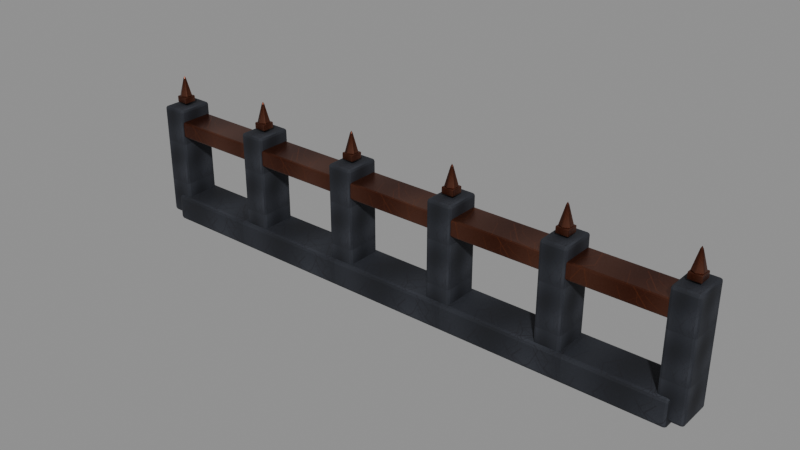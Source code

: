 # Source: blackstone-parapet.blend  (saved by Blender 5.0.118; exported with 4.5.12 LTS)
import bpy
from mathutils import Matrix  # noqa: F401  (used for matrix-valued properties, if any)

bpy.ops.wm.read_factory_settings(use_empty=True)
scene = bpy.context.scene
scene.name = 'Scene'

# ---- images (referenced by path relative to the original .blend; pixels are not part of the script)
import os
ASSET_DIR = os.environ.get("B2B_ASSET_DIR", "")  # directory of the original .blend (textures are referenced by path, not embedded)
HERE = os.path.dirname(os.path.abspath(__file__))  # packed textures are extracted next to this script under _unpacked/

def load_image(name, relpath, width, height, colorspace="sRGB"):
    """Load a texture the original file referenced (path relative to the .blend, or extracted next to this script)."""
    p = next((c for c in (os.path.join(HERE, relpath), os.path.join(ASSET_DIR, relpath)) if relpath and os.path.exists(c)), "")
    if p:
        img = bpy.data.images.load(p, check_existing=True)
        img.name = name
    else:  # same state as the original file: an image datablock whose file is absent (Cycles renders it pink)
        img = bpy.data.images.new(name, width, height)
        img.source = "FILE"
        img.filepath = "//" + (relpath or name)
    img.colorspace_settings.name = colorspace
    return img
img_blackstone_basalt_albedo_png = load_image('blackstone-basalt-albedo.png', '_unpacked/9fdcc09c39f13881.0d542fb7.png', 512, 512, 'sRGB')
img_blackstone_bronze_albedo_png = load_image('blackstone-bronze-albedo.png', '_unpacked/352b8acdcaf28e41.c9bf7482.png', 512, 512, 'sRGB')

# ---- materials (node trees are filled in below, after node groups)
mat_blackstone_basalt = bpy.data.materials.new('blackstone.basalt')
mat_blackstone_basalt.use_backface_culling = True
mat_blackstone_royal_bronze = bpy.data.materials.new('blackstone.royal-bronze')
mat_blackstone_royal_bronze.use_backface_culling = True

# ---- material node trees
mat_blackstone_basalt.use_nodes = True; mat_blackstone_basalt.node_tree.nodes.clear()
_N = mat_blackstone_basalt.node_tree.nodes; _L = mat_blackstone_basalt.node_tree.links
n0 = _N.new('ShaderNodeBsdfPrincipled'); n0.name = 'Principled BSDF'; n0.location = (-200, 100)
n0.inputs[1].default_value = 0.02
n0.inputs[2].default_value = 0.78
n1 = _N.new('ShaderNodeOutputMaterial'); n1.name = 'Material Output'; n1.location = (200, 100)
n2 = _N.new('ShaderNodeTexImage'); n2.name = 'BlackstoneSource'; n2.location = (0, 0)
n2.image = img_blackstone_basalt_albedo_png
_L.new(n0.outputs[0], n1.inputs[0])
_L.new(n2.outputs[0], n0.inputs[0])
n1.is_active_output = True
mat_blackstone_royal_bronze.use_nodes = True; mat_blackstone_royal_bronze.node_tree.nodes.clear()
_N = mat_blackstone_royal_bronze.node_tree.nodes; _L = mat_blackstone_royal_bronze.node_tree.links
n0 = _N.new('ShaderNodeBsdfPrincipled'); n0.name = 'Principled BSDF'; n0.location = (-200, 100)
n0.inputs[1].default_value = 0.8
n0.inputs[2].default_value = 0.32
n1 = _N.new('ShaderNodeOutputMaterial'); n1.name = 'Material Output'; n1.location = (200, 100)
n2 = _N.new('ShaderNodeTexImage'); n2.name = 'BlackstoneSource'; n2.location = (0, 0)
n2.image = img_blackstone_bronze_albedo_png
_L.new(n0.outputs[0], n1.inputs[0])
_L.new(n2.outputs[0], n0.inputs[0])
n1.is_active_output = True

# ---- meshes
me_cube = bpy.data.meshes.new('Cube')
me_cube.from_pydata([(-3.75, -0.28, -0.18), (-3.75, -0.28, 0.18), (-3.75, 0.28, -0.18), (-3.75, 0.28, 0.18), (3.75, -0.28, -0.18), (3.75, -0.28, 0.18), (3.75, 0.28, -0.18), (3.75, 0.28, 0.18)], [], [(0, 1, 3, 2), (2, 3, 7, 6), (6, 7, 5, 4), (4, 5, 1, 0), (2, 6, 4, 0), (7, 3, 1, 5)])
_uv = me_cube.uv_layers.new(name='UVMap')
_uv.uv.foreach_set('vector', [0.3303, 0.3909, 0.3303, 0.6091, 0.6697, 0.6091, 0.6697, 0.3909, -1.773, 0.3909, -1.773, 0.6091, 2.773, 0.6091, 2.773, 0.3909, 0.6697, 0.3909, 0.6697, 0.6091, 0.3303, 0.6091, 0.3303, 0.3909, 2.773, 0.3909, 2.773, 0.6091, -1.773, 0.6091, -1.773, 0.3909, -1.773, 0.6697, 2.773, 0.6697, 2.773, 0.3303, -1.773, 0.3303, 2.773, 0.6697, -1.773, 0.6697, -1.773, 0.3303, 2.773, 0.3303])
me_cube.materials.append(mat_blackstone_basalt)
me_cube.update()
me_cube_001 = bpy.data.meshes.new('Cube.001')
me_cube_001.from_pydata([(-3.75, -0.22, -0.11), (-3.75, -0.22, 0.11), (-3.75, 0.22, -0.11), (-3.75, 0.22, 0.11), (3.75, -0.22, -0.11), (3.75, -0.22, 0.11), (3.75, 0.22, -0.11), (3.75, 0.22, 0.11)], [], [(0, 1, 3, 2), (2, 3, 7, 6), (6, 7, 5, 4), (4, 5, 1, 0), (2, 6, 4, 0), (7, 3, 1, 5)])
_uv = me_cube_001.uv_layers.new(name='UVMap')
_uv.uv.foreach_set('vector', [0.3667, 0.4333, 0.3667, 0.5667, 0.6333, 0.5667, 0.6333, 0.4333, -1.773, 0.4333, -1.773, 0.5667, 2.773, 0.5667, 2.773, 0.4333, 0.6333, 0.4333, 0.6333, 0.5667, 0.3667, 0.5667, 0.3667, 0.4333, 2.773, 0.4333, 2.773, 0.5667, -1.773, 0.5667, -1.773, 0.4333, -1.773, 0.6333, 2.773, 0.6333, 2.773, 0.3667, -1.773, 0.3667, 2.773, 0.6333, -1.773, 0.6333, -1.773, 0.3667, 2.773, 0.3667])
me_cube_001.materials.append(mat_blackstone_royal_bronze)
me_cube_001.update()
me_cube_002 = bpy.data.meshes.new('Cube.002')
me_cube_002.from_pydata([(-0.17, -0.24, -0.775), (-0.17, -0.24, 0.775), (-0.17, 0.24, -0.775), (-0.17, 0.24, 0.775), (0.17, -0.24, -0.775), (0.17, -0.24, 0.775), (0.17, 0.24, -0.775), (0.17, 0.24, 0.775)], [], [(0, 1, 3, 2), (2, 3, 7, 6), (6, 7, 5, 4), (4, 5, 1, 0), (2, 6, 4, 0), (7, 3, 1, 5)])
_uv = me_cube_002.uv_layers.new(name='UVMap')
_uv.uv.foreach_set('vector', [0.08549, -0.8385, 0.08549, 1.839, 0.9145, 1.839, 0.9145, -0.8385, 0.2064, -0.8385, 0.2064, 1.839, 0.7936, 1.839, 0.7936, -0.8385, 0.9145, -0.8385, 0.9145, 1.839, 0.08549, 1.839, 0.08549, -0.8385, 0.7936, -0.8385, 0.7936, 1.839, 0.2064, 1.839, 0.2064, -0.8385, 0.2064, 0.9145, 0.7936, 0.9145, 0.7936, 0.08549, 0.2064, 0.08549, 0.7936, 0.9145, 0.2064, 0.9145, 0.2064, 0.08549, 0.7936, 0.08549])
me_cube_002.materials.append(mat_blackstone_basalt)
me_cube_002.update()
me_cube_003 = bpy.data.meshes.new('Cube.003')
me_cube_003.from_pydata([(-0.0816, -0.0816, -0.0432), (-0.0816, -0.0816, 0.0432), (-0.0816, 0.0816, -0.0432), (-0.0816, 0.0816, 0.0432), (0.0816, -0.0816, -0.0432), (0.0816, -0.0816, 0.0432), (0.0816, 0.0816, -0.0432), (0.0816, 0.0816, 0.0432)], [], [(0, 1, 3, 2), (2, 3, 7, 6), (6, 7, 5, 4), (4, 5, 1, 0), (2, 6, 4, 0), (7, 3, 1, 5)])
_uv = me_cube_003.uv_layers.new(name='UVMap')
_uv.uv.foreach_set('vector', [0.2523, 0.3688, 0.2523, 0.6312, 0.7477, 0.6312, 0.7477, 0.3688, 0.2523, 0.3688, 0.2523, 0.6312, 0.7477, 0.6312, 0.7477, 0.3688, 0.7477, 0.3688, 0.7477, 0.6312, 0.2523, 0.6312, 0.2523, 0.3688, 0.7477, 0.3688, 0.7477, 0.6312, 0.2523, 0.6312, 0.2523, 0.3688, 0.2523, 0.7477, 0.7477, 0.7477, 0.7477, 0.2523, 0.2523, 0.2523, 0.7477, 0.7477, 0.2523, 0.7477, 0.2523, 0.2523, 0.7477, 0.2523])
me_cube_003.materials.append(mat_blackstone_royal_bronze)
me_cube_003.update()
me_cone = bpy.data.meshes.new('Cone')
me_cone.from_pydata([(0.0, 0.0864, -0.1584), (0.07482, 0.0432, -0.1584), (0.07482, -0.0432, -0.1584), (0.0, -0.0864, -0.1584), (-0.07482, -0.0432, -0.1584), (-0.07482, 0.0432, -0.1584), (0.0, 0.0, 0.1584)], [], [(0, 6, 1), (1, 6, 2), (2, 6, 3), (3, 6, 4), (0, 1, 2, 3, 4, 5), (4, 6, 5), (5, 6, 0)])
_uv = me_cone.uv_layers.new(name='UVMap')
_uv.uv.foreach_set('vector', [0.5, 0.1832, 0.5, 0.8168, 0.6496, 0.1832, 0.5864, 0.1832, 0.5, 0.8168, 0.4136, 0.1832, 0.6496, 0.1832, 0.5, 0.8168, 0.5, 0.1832, 0.5, 0.1832, 0.5, 0.8168, 0.3504, 0.1832, 0.5, 0.6728, 0.6496, 0.5864, 0.6496, 0.4136, 0.5, 0.3272, 0.3504, 0.4136, 0.3504, 0.5864, 0.4136, 0.1832, 0.5, 0.8168, 0.5864, 0.1832, 0.3504, 0.1832, 0.5, 0.8168, 0.5, 0.1832])
me_cone.materials.append(mat_blackstone_royal_bronze)
me_cone.update()
me_cube_004 = bpy.data.meshes.new('Cube.004')
me_cube_004.from_pydata([(-0.17, -0.24, -0.775), (-0.17, -0.24, 0.775), (-0.17, 0.24, -0.775), (-0.17, 0.24, 0.775), (0.17, -0.24, -0.775), (0.17, -0.24, 0.775), (0.17, 0.24, -0.775), (0.17, 0.24, 0.775)], [], [(0, 1, 3, 2), (2, 3, 7, 6), (6, 7, 5, 4), (4, 5, 1, 0), (2, 6, 4, 0), (7, 3, 1, 5)])
_uv = me_cube_004.uv_layers.new(name='UVMap')
_uv.uv.foreach_set('vector', [0.08549, -0.8385, 0.08549, 1.839, 0.9145, 1.839, 0.9145, -0.8385, 0.2064, -0.8385, 0.2064, 1.839, 0.7936, 1.839, 0.7936, -0.8385, 0.9145, -0.8385, 0.9145, 1.839, 0.08549, 1.839, 0.08549, -0.8385, 0.7936, -0.8385, 0.7936, 1.839, 0.2064, 1.839, 0.2064, -0.8385, 0.2064, 0.9145, 0.7936, 0.9145, 0.7936, 0.08549, 0.2064, 0.08549, 0.7936, 0.9145, 0.2064, 0.9145, 0.2064, 0.08549, 0.7936, 0.08549])
me_cube_004.materials.append(mat_blackstone_basalt)
me_cube_004.update()
me_cube_005 = bpy.data.meshes.new('Cube.005')
me_cube_005.from_pydata([(-0.0816, -0.0816, -0.0432), (-0.0816, -0.0816, 0.0432), (-0.0816, 0.0816, -0.0432), (-0.0816, 0.0816, 0.0432), (0.0816, -0.0816, -0.0432), (0.0816, -0.0816, 0.0432), (0.0816, 0.0816, -0.0432), (0.0816, 0.0816, 0.0432)], [], [(0, 1, 3, 2), (2, 3, 7, 6), (6, 7, 5, 4), (4, 5, 1, 0), (2, 6, 4, 0), (7, 3, 1, 5)])
_uv = me_cube_005.uv_layers.new(name='UVMap')
_uv.uv.foreach_set('vector', [0.2523, 0.3688, 0.2523, 0.6312, 0.7477, 0.6312, 0.7477, 0.3688, 0.2523, 0.3688, 0.2523, 0.6312, 0.7477, 0.6312, 0.7477, 0.3688, 0.7477, 0.3688, 0.7477, 0.6312, 0.2523, 0.6312, 0.2523, 0.3688, 0.7477, 0.3688, 0.7477, 0.6312, 0.2523, 0.6312, 0.2523, 0.3688, 0.2523, 0.7477, 0.7477, 0.7477, 0.7477, 0.2523, 0.2523, 0.2523, 0.7477, 0.7477, 0.2523, 0.7477, 0.2523, 0.2523, 0.7477, 0.2523])
me_cube_005.materials.append(mat_blackstone_royal_bronze)
me_cube_005.update()
me_cone_001 = bpy.data.meshes.new('Cone.001')
me_cone_001.from_pydata([(0.0, 0.0864, -0.1584), (0.07482, 0.0432, -0.1584), (0.07482, -0.0432, -0.1584), (0.0, -0.0864, -0.1584), (-0.07482, -0.0432, -0.1584), (-0.07482, 0.0432, -0.1584), (0.0, 0.0, 0.1584)], [], [(0, 6, 1), (1, 6, 2), (2, 6, 3), (3, 6, 4), (0, 1, 2, 3, 4, 5), (4, 6, 5), (5, 6, 0)])
_uv = me_cone_001.uv_layers.new(name='UVMap')
_uv.uv.foreach_set('vector', [0.5, 0.1832, 0.5, 0.8168, 0.6496, 0.1832, 0.5864, 0.1832, 0.5, 0.8168, 0.4136, 0.1832, 0.6496, 0.1832, 0.5, 0.8168, 0.5, 0.1832, 0.5, 0.1832, 0.5, 0.8168, 0.3504, 0.1832, 0.5, 0.6728, 0.6496, 0.5864, 0.6496, 0.4136, 0.5, 0.3272, 0.3504, 0.4136, 0.3504, 0.5864, 0.4136, 0.1832, 0.5, 0.8168, 0.5864, 0.1832, 0.3504, 0.1832, 0.5, 0.8168, 0.5, 0.1832])
me_cone_001.materials.append(mat_blackstone_royal_bronze)
me_cone_001.update()
me_cube_006 = bpy.data.meshes.new('Cube.006')
me_cube_006.from_pydata([(-0.17, -0.24, -0.775), (-0.17, -0.24, 0.775), (-0.17, 0.24, -0.775), (-0.17, 0.24, 0.775), (0.17, -0.24, -0.775), (0.17, -0.24, 0.775), (0.17, 0.24, -0.775), (0.17, 0.24, 0.775)], [], [(0, 1, 3, 2), (2, 3, 7, 6), (6, 7, 5, 4), (4, 5, 1, 0), (2, 6, 4, 0), (7, 3, 1, 5)])
_uv = me_cube_006.uv_layers.new(name='UVMap')
_uv.uv.foreach_set('vector', [0.08549, -0.8385, 0.08549, 1.839, 0.9145, 1.839, 0.9145, -0.8385, 0.2064, -0.8385, 0.2064, 1.839, 0.7936, 1.839, 0.7936, -0.8385, 0.9145, -0.8385, 0.9145, 1.839, 0.08549, 1.839, 0.08549, -0.8385, 0.7936, -0.8385, 0.7936, 1.839, 0.2064, 1.839, 0.2064, -0.8385, 0.2064, 0.9145, 0.7936, 0.9145, 0.7936, 0.08549, 0.2064, 0.08549, 0.7936, 0.9145, 0.2064, 0.9145, 0.2064, 0.08549, 0.7936, 0.08549])
me_cube_006.materials.append(mat_blackstone_basalt)
me_cube_006.update()
me_cube_007 = bpy.data.meshes.new('Cube.007')
me_cube_007.from_pydata([(-0.0816, -0.0816, -0.0432), (-0.0816, -0.0816, 0.0432), (-0.0816, 0.0816, -0.0432), (-0.0816, 0.0816, 0.0432), (0.0816, -0.0816, -0.0432), (0.0816, -0.0816, 0.0432), (0.0816, 0.0816, -0.0432), (0.0816, 0.0816, 0.0432)], [], [(0, 1, 3, 2), (2, 3, 7, 6), (6, 7, 5, 4), (4, 5, 1, 0), (2, 6, 4, 0), (7, 3, 1, 5)])
_uv = me_cube_007.uv_layers.new(name='UVMap')
_uv.uv.foreach_set('vector', [0.2523, 0.3688, 0.2523, 0.6312, 0.7477, 0.6312, 0.7477, 0.3688, 0.2523, 0.3688, 0.2523, 0.6312, 0.7477, 0.6312, 0.7477, 0.3688, 0.7477, 0.3688, 0.7477, 0.6312, 0.2523, 0.6312, 0.2523, 0.3688, 0.7477, 0.3688, 0.7477, 0.6312, 0.2523, 0.6312, 0.2523, 0.3688, 0.2523, 0.7477, 0.7477, 0.7477, 0.7477, 0.2523, 0.2523, 0.2523, 0.7477, 0.7477, 0.2523, 0.7477, 0.2523, 0.2523, 0.7477, 0.2523])
me_cube_007.materials.append(mat_blackstone_royal_bronze)
me_cube_007.update()
me_cone_002 = bpy.data.meshes.new('Cone.002')
me_cone_002.from_pydata([(0.0, 0.0864, -0.1584), (0.07482, 0.0432, -0.1584), (0.07482, -0.0432, -0.1584), (0.0, -0.0864, -0.1584), (-0.07482, -0.0432, -0.1584), (-0.07482, 0.0432, -0.1584), (0.0, 0.0, 0.1584)], [], [(0, 6, 1), (1, 6, 2), (2, 6, 3), (3, 6, 4), (0, 1, 2, 3, 4, 5), (4, 6, 5), (5, 6, 0)])
_uv = me_cone_002.uv_layers.new(name='UVMap')
_uv.uv.foreach_set('vector', [0.5, 0.1832, 0.5, 0.8168, 0.6496, 0.1832, 0.5864, 0.1832, 0.5, 0.8168, 0.4136, 0.1832, 0.6496, 0.1832, 0.5, 0.8168, 0.5, 0.1832, 0.5, 0.1832, 0.5, 0.8168, 0.3504, 0.1832, 0.5, 0.6728, 0.6496, 0.5864, 0.6496, 0.4136, 0.5, 0.3272, 0.3504, 0.4136, 0.3504, 0.5864, 0.4136, 0.1832, 0.5, 0.8168, 0.5864, 0.1832, 0.3504, 0.1832, 0.5, 0.8168, 0.5, 0.1832])
me_cone_002.materials.append(mat_blackstone_royal_bronze)
me_cone_002.update()
me_cube_008 = bpy.data.meshes.new('Cube.008')
me_cube_008.from_pydata([(-0.17, -0.24, -0.775), (-0.17, -0.24, 0.775), (-0.17, 0.24, -0.775), (-0.17, 0.24, 0.775), (0.17, -0.24, -0.775), (0.17, -0.24, 0.775), (0.17, 0.24, -0.775), (0.17, 0.24, 0.775)], [], [(0, 1, 3, 2), (2, 3, 7, 6), (6, 7, 5, 4), (4, 5, 1, 0), (2, 6, 4, 0), (7, 3, 1, 5)])
_uv = me_cube_008.uv_layers.new(name='UVMap')
_uv.uv.foreach_set('vector', [0.08549, -0.8385, 0.08549, 1.839, 0.9145, 1.839, 0.9145, -0.8385, 0.2064, -0.8385, 0.2064, 1.839, 0.7936, 1.839, 0.7936, -0.8385, 0.9145, -0.8385, 0.9145, 1.839, 0.08549, 1.839, 0.08549, -0.8385, 0.7936, -0.8385, 0.7936, 1.839, 0.2064, 1.839, 0.2064, -0.8385, 0.2064, 0.9145, 0.7936, 0.9145, 0.7936, 0.08549, 0.2064, 0.08549, 0.7936, 0.9145, 0.2064, 0.9145, 0.2064, 0.08549, 0.7936, 0.08549])
me_cube_008.materials.append(mat_blackstone_basalt)
me_cube_008.update()
me_cube_009 = bpy.data.meshes.new('Cube.009')
me_cube_009.from_pydata([(-0.0816, -0.0816, -0.0432), (-0.0816, -0.0816, 0.0432), (-0.0816, 0.0816, -0.0432), (-0.0816, 0.0816, 0.0432), (0.0816, -0.0816, -0.0432), (0.0816, -0.0816, 0.0432), (0.0816, 0.0816, -0.0432), (0.0816, 0.0816, 0.0432)], [], [(0, 1, 3, 2), (2, 3, 7, 6), (6, 7, 5, 4), (4, 5, 1, 0), (2, 6, 4, 0), (7, 3, 1, 5)])
_uv = me_cube_009.uv_layers.new(name='UVMap')
_uv.uv.foreach_set('vector', [0.2523, 0.3688, 0.2523, 0.6312, 0.7477, 0.6312, 0.7477, 0.3688, 0.2523, 0.3688, 0.2523, 0.6312, 0.7477, 0.6312, 0.7477, 0.3688, 0.7477, 0.3688, 0.7477, 0.6312, 0.2523, 0.6312, 0.2523, 0.3688, 0.7477, 0.3688, 0.7477, 0.6312, 0.2523, 0.6312, 0.2523, 0.3688, 0.2523, 0.7477, 0.7477, 0.7477, 0.7477, 0.2523, 0.2523, 0.2523, 0.7477, 0.7477, 0.2523, 0.7477, 0.2523, 0.2523, 0.7477, 0.2523])
me_cube_009.materials.append(mat_blackstone_royal_bronze)
me_cube_009.update()
me_cone_003 = bpy.data.meshes.new('Cone.003')
me_cone_003.from_pydata([(0.0, 0.0864, -0.1584), (0.07482, 0.0432, -0.1584), (0.07482, -0.0432, -0.1584), (0.0, -0.0864, -0.1584), (-0.07482, -0.0432, -0.1584), (-0.07482, 0.0432, -0.1584), (0.0, 0.0, 0.1584)], [], [(0, 6, 1), (1, 6, 2), (2, 6, 3), (3, 6, 4), (0, 1, 2, 3, 4, 5), (4, 6, 5), (5, 6, 0)])
_uv = me_cone_003.uv_layers.new(name='UVMap')
_uv.uv.foreach_set('vector', [0.5, 0.1832, 0.5, 0.8168, 0.6496, 0.1832, 0.5864, 0.1832, 0.5, 0.8168, 0.4136, 0.1832, 0.6496, 0.1832, 0.5, 0.8168, 0.5, 0.1832, 0.5, 0.1832, 0.5, 0.8168, 0.3504, 0.1832, 0.5, 0.6728, 0.6496, 0.5864, 0.6496, 0.4136, 0.5, 0.3272, 0.3504, 0.4136, 0.3504, 0.5864, 0.4136, 0.1832, 0.5, 0.8168, 0.5864, 0.1832, 0.3504, 0.1832, 0.5, 0.8168, 0.5, 0.1832])
me_cone_003.materials.append(mat_blackstone_royal_bronze)
me_cone_003.update()
me_cube_010 = bpy.data.meshes.new('Cube.010')
me_cube_010.from_pydata([(-0.17, -0.24, -0.775), (-0.17, -0.24, 0.775), (-0.17, 0.24, -0.775), (-0.17, 0.24, 0.775), (0.17, -0.24, -0.775), (0.17, -0.24, 0.775), (0.17, 0.24, -0.775), (0.17, 0.24, 0.775)], [], [(0, 1, 3, 2), (2, 3, 7, 6), (6, 7, 5, 4), (4, 5, 1, 0), (2, 6, 4, 0), (7, 3, 1, 5)])
_uv = me_cube_010.uv_layers.new(name='UVMap')
_uv.uv.foreach_set('vector', [0.08549, -0.8385, 0.08549, 1.839, 0.9145, 1.839, 0.9145, -0.8385, 0.2064, -0.8385, 0.2064, 1.839, 0.7936, 1.839, 0.7936, -0.8385, 0.9145, -0.8385, 0.9145, 1.839, 0.08549, 1.839, 0.08549, -0.8385, 0.7936, -0.8385, 0.7936, 1.839, 0.2064, 1.839, 0.2064, -0.8385, 0.2064, 0.9145, 0.7936, 0.9145, 0.7936, 0.08549, 0.2064, 0.08549, 0.7936, 0.9145, 0.2064, 0.9145, 0.2064, 0.08549, 0.7936, 0.08549])
me_cube_010.materials.append(mat_blackstone_basalt)
me_cube_010.update()
me_cube_011 = bpy.data.meshes.new('Cube.011')
me_cube_011.from_pydata([(-0.0816, -0.0816, -0.0432), (-0.0816, -0.0816, 0.0432), (-0.0816, 0.0816, -0.0432), (-0.0816, 0.0816, 0.0432), (0.0816, -0.0816, -0.0432), (0.0816, -0.0816, 0.0432), (0.0816, 0.0816, -0.0432), (0.0816, 0.0816, 0.0432)], [], [(0, 1, 3, 2), (2, 3, 7, 6), (6, 7, 5, 4), (4, 5, 1, 0), (2, 6, 4, 0), (7, 3, 1, 5)])
_uv = me_cube_011.uv_layers.new(name='UVMap')
_uv.uv.foreach_set('vector', [0.2523, 0.3688, 0.2523, 0.6312, 0.7477, 0.6312, 0.7477, 0.3688, 0.2523, 0.3688, 0.2523, 0.6312, 0.7477, 0.6312, 0.7477, 0.3688, 0.7477, 0.3688, 0.7477, 0.6312, 0.2523, 0.6312, 0.2523, 0.3688, 0.7477, 0.3688, 0.7477, 0.6312, 0.2523, 0.6312, 0.2523, 0.3688, 0.2523, 0.7477, 0.7477, 0.7477, 0.7477, 0.2523, 0.2523, 0.2523, 0.7477, 0.7477, 0.2523, 0.7477, 0.2523, 0.2523, 0.7477, 0.2523])
me_cube_011.materials.append(mat_blackstone_royal_bronze)
me_cube_011.update()
me_cone_004 = bpy.data.meshes.new('Cone.004')
me_cone_004.from_pydata([(0.0, 0.0864, -0.1584), (0.07482, 0.0432, -0.1584), (0.07482, -0.0432, -0.1584), (0.0, -0.0864, -0.1584), (-0.07482, -0.0432, -0.1584), (-0.07482, 0.0432, -0.1584), (0.0, 0.0, 0.1584)], [], [(0, 6, 1), (1, 6, 2), (2, 6, 3), (3, 6, 4), (0, 1, 2, 3, 4, 5), (4, 6, 5), (5, 6, 0)])
_uv = me_cone_004.uv_layers.new(name='UVMap')
_uv.uv.foreach_set('vector', [0.5, 0.1832, 0.5, 0.8168, 0.6496, 0.1832, 0.5864, 0.1832, 0.5, 0.8168, 0.4136, 0.1832, 0.6496, 0.1832, 0.5, 0.8168, 0.5, 0.1832, 0.5, 0.1832, 0.5, 0.8168, 0.3504, 0.1832, 0.5, 0.6728, 0.6496, 0.5864, 0.6496, 0.4136, 0.5, 0.3272, 0.3504, 0.4136, 0.3504, 0.5864, 0.4136, 0.1832, 0.5, 0.8168, 0.5864, 0.1832, 0.3504, 0.1832, 0.5, 0.8168, 0.5, 0.1832])
me_cone_004.materials.append(mat_blackstone_royal_bronze)
me_cone_004.update()
me_cube_012 = bpy.data.meshes.new('Cube.012')
me_cube_012.from_pydata([(-0.17, -0.24, -0.775), (-0.17, -0.24, 0.775), (-0.17, 0.24, -0.775), (-0.17, 0.24, 0.775), (0.17, -0.24, -0.775), (0.17, -0.24, 0.775), (0.17, 0.24, -0.775), (0.17, 0.24, 0.775)], [], [(0, 1, 3, 2), (2, 3, 7, 6), (6, 7, 5, 4), (4, 5, 1, 0), (2, 6, 4, 0), (7, 3, 1, 5)])
_uv = me_cube_012.uv_layers.new(name='UVMap')
_uv.uv.foreach_set('vector', [0.08549, -0.8385, 0.08549, 1.839, 0.9145, 1.839, 0.9145, -0.8385, 0.2064, -0.8385, 0.2064, 1.839, 0.7936, 1.839, 0.7936, -0.8385, 0.9145, -0.8385, 0.9145, 1.839, 0.08549, 1.839, 0.08549, -0.8385, 0.7936, -0.8385, 0.7936, 1.839, 0.2064, 1.839, 0.2064, -0.8385, 0.2064, 0.9145, 0.7936, 0.9145, 0.7936, 0.08549, 0.2064, 0.08549, 0.7936, 0.9145, 0.2064, 0.9145, 0.2064, 0.08549, 0.7936, 0.08549])
me_cube_012.materials.append(mat_blackstone_basalt)
me_cube_012.update()
me_cube_013 = bpy.data.meshes.new('Cube.013')
me_cube_013.from_pydata([(-0.0816, -0.0816, -0.0432), (-0.0816, -0.0816, 0.0432), (-0.0816, 0.0816, -0.0432), (-0.0816, 0.0816, 0.0432), (0.0816, -0.0816, -0.0432), (0.0816, -0.0816, 0.0432), (0.0816, 0.0816, -0.0432), (0.0816, 0.0816, 0.0432)], [], [(0, 1, 3, 2), (2, 3, 7, 6), (6, 7, 5, 4), (4, 5, 1, 0), (2, 6, 4, 0), (7, 3, 1, 5)])
_uv = me_cube_013.uv_layers.new(name='UVMap')
_uv.uv.foreach_set('vector', [0.2523, 0.3688, 0.2523, 0.6312, 0.7477, 0.6312, 0.7477, 0.3688, 0.2523, 0.3688, 0.2523, 0.6312, 0.7477, 0.6312, 0.7477, 0.3688, 0.7477, 0.3688, 0.7477, 0.6312, 0.2523, 0.6312, 0.2523, 0.3688, 0.7477, 0.3688, 0.7477, 0.6312, 0.2523, 0.6312, 0.2523, 0.3688, 0.2523, 0.7477, 0.7477, 0.7477, 0.7477, 0.2523, 0.2523, 0.2523, 0.7477, 0.7477, 0.2523, 0.7477, 0.2523, 0.2523, 0.7477, 0.2523])
me_cube_013.materials.append(mat_blackstone_royal_bronze)
me_cube_013.update()
me_cone_005 = bpy.data.meshes.new('Cone.005')
me_cone_005.from_pydata([(0.0, 0.0864, -0.1584), (0.07482, 0.0432, -0.1584), (0.07482, -0.0432, -0.1584), (0.0, -0.0864, -0.1584), (-0.07482, -0.0432, -0.1584), (-0.07482, 0.0432, -0.1584), (0.0, 0.0, 0.1584)], [], [(0, 6, 1), (1, 6, 2), (2, 6, 3), (3, 6, 4), (0, 1, 2, 3, 4, 5), (4, 6, 5), (5, 6, 0)])
_uv = me_cone_005.uv_layers.new(name='UVMap')
_uv.uv.foreach_set('vector', [0.5, 0.1832, 0.5, 0.8168, 0.6496, 0.1832, 0.5864, 0.1832, 0.5, 0.8168, 0.4136, 0.1832, 0.6496, 0.1832, 0.5, 0.8168, 0.5, 0.1832, 0.5, 0.1832, 0.5, 0.8168, 0.3504, 0.1832, 0.5, 0.6728, 0.6496, 0.5864, 0.6496, 0.4136, 0.5, 0.3272, 0.3504, 0.4136, 0.3504, 0.5864, 0.4136, 0.1832, 0.5, 0.8168, 0.5864, 0.1832, 0.3504, 0.1832, 0.5, 0.8168, 0.5, 0.1832])
me_cone_005.materials.append(mat_blackstone_royal_bronze)
me_cone_005.update()

# ---- objects
ob_parapet_foot = bpy.data.objects.new('Parapet_Foot', me_cube)
ob_parapet_rail = bpy.data.objects.new('Parapet_Rail', me_cube_001)
ob_parapet_post_1 = bpy.data.objects.new('Parapet_Post_1', me_cube_002)
ob_parapet_finial_1_base = bpy.data.objects.new('Parapet_Finial_1_Base', me_cube_003)
ob_parapet_finial_1_spike = bpy.data.objects.new('Parapet_Finial_1_Spike', me_cone)
ob_parapet_post_2 = bpy.data.objects.new('Parapet_Post_2', me_cube_004)
ob_parapet_finial_2_base = bpy.data.objects.new('Parapet_Finial_2_Base', me_cube_005)
ob_parapet_finial_2_spike = bpy.data.objects.new('Parapet_Finial_2_Spike', me_cone_001)
ob_parapet_post_3 = bpy.data.objects.new('Parapet_Post_3', me_cube_006)
ob_parapet_finial_3_base = bpy.data.objects.new('Parapet_Finial_3_Base', me_cube_007)
ob_parapet_finial_3_spike = bpy.data.objects.new('Parapet_Finial_3_Spike', me_cone_002)
ob_parapet_post_4 = bpy.data.objects.new('Parapet_Post_4', me_cube_008)
ob_parapet_finial_4_base = bpy.data.objects.new('Parapet_Finial_4_Base', me_cube_009)
ob_parapet_finial_4_spike = bpy.data.objects.new('Parapet_Finial_4_Spike', me_cone_003)
ob_parapet_post_5 = bpy.data.objects.new('Parapet_Post_5', me_cube_010)
ob_parapet_finial_5_base = bpy.data.objects.new('Parapet_Finial_5_Base', me_cube_011)
ob_parapet_finial_5_spike = bpy.data.objects.new('Parapet_Finial_5_Spike', me_cone_004)
ob_parapet_post_6 = bpy.data.objects.new('Parapet_Post_6', me_cube_012)
ob_parapet_finial_6_base = bpy.data.objects.new('Parapet_Finial_6_Base', me_cube_013)
ob_parapet_finial_6_spike = bpy.data.objects.new('Parapet_Finial_6_Spike', me_cone_005)

# ---- transforms, parenting, visibility, modifiers, constraints
ob_parapet_foot.location = (0.0, 0.0, 0.18)
_m = ob_parapet_foot.modifiers.new('blackstone-bevel', 'BEVEL')
_m.width = 0.04
_m.width_pct = 0.04
_m.segments = 2
ob_parapet_rail.location = (0.0, 0.0, 1.35)
_m = ob_parapet_rail.modifiers.new('blackstone-bevel', 'BEVEL')
_m.width = 0.025
_m.width_pct = 0.025
_m.segments = 2
ob_parapet_post_1.location = (-3.75, 0.0, 0.85)
_m = ob_parapet_post_1.modifiers.new('blackstone-bevel', 'BEVEL')
_m.width = 0.035
_m.width_pct = 0.035
_m.segments = 2
ob_parapet_finial_1_base.location = (-3.75, 0.0, 1.7)
_m = ob_parapet_finial_1_base.modifiers.new('blackstone-bevel', 'BEVEL')
_m.width = 0.0096
_m.width_pct = 0.0096
_m.segments = 2
ob_parapet_finial_1_spike.location = (-3.75, 0.0, 1.902)
_m = ob_parapet_finial_1_spike.modifiers.new('blackstone-bevel', 'BEVEL')
_m.width = 0.01
_m.width_pct = 0.01
_m.segments = 2
ob_parapet_post_2.location = (-2.25, 0.0, 0.85)
_m = ob_parapet_post_2.modifiers.new('blackstone-bevel', 'BEVEL')
_m.width = 0.035
_m.width_pct = 0.035
_m.segments = 2
ob_parapet_finial_2_base.location = (-2.25, 0.0, 1.7)
_m = ob_parapet_finial_2_base.modifiers.new('blackstone-bevel', 'BEVEL')
_m.width = 0.0096
_m.width_pct = 0.0096
_m.segments = 2
ob_parapet_finial_2_spike.location = (-2.25, 0.0, 1.902)
_m = ob_parapet_finial_2_spike.modifiers.new('blackstone-bevel', 'BEVEL')
_m.width = 0.01
_m.width_pct = 0.01
_m.segments = 2
ob_parapet_post_3.location = (-0.75, 0.0, 0.85)
_m = ob_parapet_post_3.modifiers.new('blackstone-bevel', 'BEVEL')
_m.width = 0.035
_m.width_pct = 0.035
_m.segments = 2
ob_parapet_finial_3_base.location = (-0.75, 0.0, 1.7)
_m = ob_parapet_finial_3_base.modifiers.new('blackstone-bevel', 'BEVEL')
_m.width = 0.0096
_m.width_pct = 0.0096
_m.segments = 2
ob_parapet_finial_3_spike.location = (-0.75, 0.0, 1.902)
_m = ob_parapet_finial_3_spike.modifiers.new('blackstone-bevel', 'BEVEL')
_m.width = 0.01
_m.width_pct = 0.01
_m.segments = 2
ob_parapet_post_4.location = (0.75, 0.0, 0.85)
_m = ob_parapet_post_4.modifiers.new('blackstone-bevel', 'BEVEL')
_m.width = 0.035
_m.width_pct = 0.035
_m.segments = 2
ob_parapet_finial_4_base.location = (0.75, 0.0, 1.7)
_m = ob_parapet_finial_4_base.modifiers.new('blackstone-bevel', 'BEVEL')
_m.width = 0.0096
_m.width_pct = 0.0096
_m.segments = 2
ob_parapet_finial_4_spike.location = (0.75, 0.0, 1.902)
_m = ob_parapet_finial_4_spike.modifiers.new('blackstone-bevel', 'BEVEL')
_m.width = 0.01
_m.width_pct = 0.01
_m.segments = 2
ob_parapet_post_5.location = (2.25, 0.0, 0.85)
_m = ob_parapet_post_5.modifiers.new('blackstone-bevel', 'BEVEL')
_m.width = 0.035
_m.width_pct = 0.035
_m.segments = 2
ob_parapet_finial_5_base.location = (2.25, 0.0, 1.7)
_m = ob_parapet_finial_5_base.modifiers.new('blackstone-bevel', 'BEVEL')
_m.width = 0.0096
_m.width_pct = 0.0096
_m.segments = 2
ob_parapet_finial_5_spike.location = (2.25, 0.0, 1.902)
_m = ob_parapet_finial_5_spike.modifiers.new('blackstone-bevel', 'BEVEL')
_m.width = 0.01
_m.width_pct = 0.01
_m.segments = 2
ob_parapet_post_6.location = (3.75, 0.0, 0.85)
_m = ob_parapet_post_6.modifiers.new('blackstone-bevel', 'BEVEL')
_m.width = 0.035
_m.width_pct = 0.035
_m.segments = 2
ob_parapet_finial_6_base.location = (3.75, 0.0, 1.7)
_m = ob_parapet_finial_6_base.modifiers.new('blackstone-bevel', 'BEVEL')
_m.width = 0.0096
_m.width_pct = 0.0096
_m.segments = 2
ob_parapet_finial_6_spike.location = (3.75, 0.0, 1.902)
_m = ob_parapet_finial_6_spike.modifiers.new('blackstone-bevel', 'BEVEL')
_m.width = 0.01
_m.width_pct = 0.01
_m.segments = 2

# ---- collection membership
scene.collection.objects.link(ob_parapet_foot)
scene.collection.objects.link(ob_parapet_rail)
scene.collection.objects.link(ob_parapet_post_1)
scene.collection.objects.link(ob_parapet_finial_1_base)
scene.collection.objects.link(ob_parapet_finial_1_spike)
scene.collection.objects.link(ob_parapet_post_2)
scene.collection.objects.link(ob_parapet_finial_2_base)
scene.collection.objects.link(ob_parapet_finial_2_spike)
scene.collection.objects.link(ob_parapet_post_3)
scene.collection.objects.link(ob_parapet_finial_3_base)
scene.collection.objects.link(ob_parapet_finial_3_spike)
scene.collection.objects.link(ob_parapet_post_4)
scene.collection.objects.link(ob_parapet_finial_4_base)
scene.collection.objects.link(ob_parapet_finial_4_spike)
scene.collection.objects.link(ob_parapet_post_5)
scene.collection.objects.link(ob_parapet_finial_5_base)
scene.collection.objects.link(ob_parapet_finial_5_spike)
scene.collection.objects.link(ob_parapet_post_6)
scene.collection.objects.link(ob_parapet_finial_6_base)
scene.collection.objects.link(ob_parapet_finial_6_spike)

# ---- scene / render settings (as saved in the file)
scene.frame_start = 1; scene.frame_end = 250; scene.frame_set(1)
scene.render.engine = 'BLENDER_EEVEE_NEXT'
scene.render.bake_bias = 0.0
scene.render.bake_samples = 0
scene.cycles.sampling_pattern = 'TABULATED_SOBOL'
scene.eevee.use_volume_custom_range = False
bpy.context.view_layer.update()

# ---- added for rendering (the .blend has no active camera and no usable light): camera, sun + grey world if the file has none
cam_auto = bpy.data.cameras.new('AutoCamera')
cam_auto.lens = 50.0
cam_auto.sensor_width = 36.0
cam_auto.clip_end = 1000.0
ob_auto_camera = bpy.data.objects.new('AutoCamera', cam_auto)
scene.collection.objects.link(ob_auto_camera)
ob_auto_camera.location = (7.50809, -9.0097, 7.01544)
ob_auto_camera.rotation_euler = (1.09748, -7.21219e-08, 0.694738)
scene.camera = ob_auto_camera
light_auto_sun = bpy.data.lights.new('AutoSun', 'SUN')
light_auto_sun.energy = 3.0
light_auto_sun.angle = 0.0523599
ob_auto_sun = bpy.data.objects.new('AutoSun', light_auto_sun)
scene.collection.objects.link(ob_auto_sun)
ob_auto_sun.rotation_euler = (0.872665, 0.174533, 0.523599)
if scene.world is None:
    world_auto = bpy.data.worlds.new('AutoWorld')
    world_auto.color = (0.3, 0.3, 0.3)
    scene.world = world_auto
bpy.context.view_layer.update()
